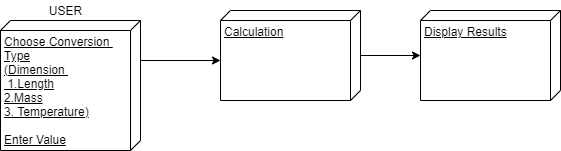

The diagram above was exported from draw.io. Its source (the exported page's mxGraphModel, read from the mxfile embedded in the PNG):
<mxGraphModel dx="1279" dy="638" grid="1" gridSize="10" guides="1" tooltips="1" connect="1" arrows="1" fold="1" page="1" pageScale="1" pageWidth="850" pageHeight="1100" math="0" shadow="0">
  <root>
    <mxCell id="0" />
    <mxCell id="1" parent="0" />
    <mxCell id="TvByZ9dvRvHzRBBiGMLN-1" value="Choose Conversion &lt;br&gt;Type&lt;br&gt;(Dimension&amp;nbsp;&lt;br&gt;&amp;nbsp;1.Length&lt;br&gt;2.Mass&lt;br&gt;3. Temperature)&lt;br&gt;&lt;br&gt;Enter Value" style="verticalAlign=top;align=left;spacingTop=8;spacingLeft=2;spacingRight=12;shape=cube;size=10;direction=south;fontStyle=4;html=1;" parent="1" vertex="1">
      <mxGeometry x="110" y="180" width="140" height="130" as="geometry" />
    </mxCell>
    <mxCell id="TvByZ9dvRvHzRBBiGMLN-8" style="edgeStyle=orthogonalEdgeStyle;rounded=0;orthogonalLoop=1;jettySize=auto;html=1;" parent="1" source="TvByZ9dvRvHzRBBiGMLN-3" edge="1">
      <mxGeometry relative="1" as="geometry">
        <mxPoint x="530" y="215" as="targetPoint" />
      </mxGeometry>
    </mxCell>
    <mxCell id="TvByZ9dvRvHzRBBiGMLN-3" value="Calculation" style="verticalAlign=top;align=left;spacingTop=8;spacingLeft=2;spacingRight=12;shape=cube;size=10;direction=south;fontStyle=4;html=1;" parent="1" vertex="1">
      <mxGeometry x="330" y="170" width="140" height="90" as="geometry" />
    </mxCell>
    <mxCell id="TvByZ9dvRvHzRBBiGMLN-4" value="Display Results" style="verticalAlign=top;align=left;spacingTop=8;spacingLeft=2;spacingRight=12;shape=cube;size=10;direction=south;fontStyle=4;html=1;" parent="1" vertex="1">
      <mxGeometry x="530" y="170" width="140" height="90" as="geometry" />
    </mxCell>
    <mxCell id="TvByZ9dvRvHzRBBiGMLN-5" value="USER" style="text;html=1;align=center;verticalAlign=middle;resizable=0;points=[];autosize=1;" parent="1" vertex="1">
      <mxGeometry x="150" y="160" width="50" height="20" as="geometry" />
    </mxCell>
    <mxCell id="TvByZ9dvRvHzRBBiGMLN-7" value="" style="endArrow=classic;html=1;exitX=0;exitY=0;exitDx=40;exitDy=0;exitPerimeter=0;entryX=0;entryY=0;entryDx=50;entryDy=140;entryPerimeter=0;" parent="1" source="TvByZ9dvRvHzRBBiGMLN-1" target="TvByZ9dvRvHzRBBiGMLN-3" edge="1">
      <mxGeometry width="50" height="50" relative="1" as="geometry">
        <mxPoint x="200" y="400" as="sourcePoint" />
        <mxPoint x="250" y="350" as="targetPoint" />
      </mxGeometry>
    </mxCell>
  </root>
</mxGraphModel>